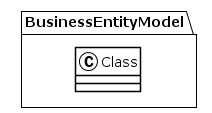

The diagram above was rendered by PlantUML. Its source (embedded in the PNG):
@startuml
!theme plain
package BusinessEntityModel {
class Class {
}
}
@enduml